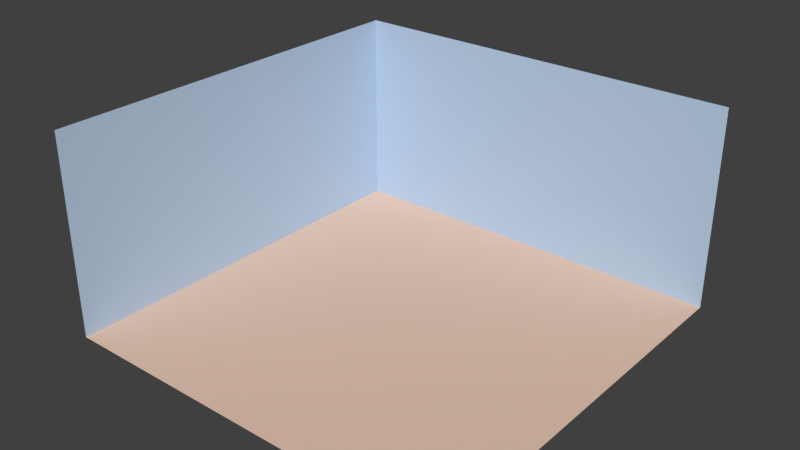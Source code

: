 # Source: stage.blend  (saved by Blender 2.76.0; exported with 4.5.12 LTS)
import bpy
from mathutils import Matrix  # noqa: F401  (used for matrix-valued properties, if any)

bpy.ops.wm.read_factory_settings(use_empty=True)
scene = bpy.context.scene
scene.name = 'Scene'

# ---- collections
col_collection_1 = bpy.data.collections.new('Collection 1'); scene.collection.children.link(col_collection_1)

# ---- materials (node trees are filled in below, after node groups)
mat_floormaterial = bpy.data.materials.new('FloorMaterial')
mat_floormaterial.alpha_threshold = 0.0
mat_floormaterial.use_transparent_shadow = False
mat_floormaterial.diffuse_color = (0.8, 0.5679, 0.4413, 1.0)
mat_floormaterial.roughness = 0.5
mat_wallmaterial = bpy.data.materials.new('WallMaterial')
mat_wallmaterial.alpha_threshold = 0.0
mat_wallmaterial.use_transparent_shadow = False
mat_wallmaterial.diffuse_color = (0.4798, 0.6195, 0.8, 1.0)
mat_wallmaterial.roughness = 0.5

# ---- material node trees

# ---- world
world_world = bpy.data.worlds.new('World'); scene.world = world_world
world_world.color = (0.05088, 0.05088, 0.05088)
world_world.use_sun_shadow = False
world_world.sun_shadow_jitter_overblur = 0.0
world_world.cycles.sampling_method = 'MANUAL'
world_world.cycles.sample_map_resolution = 256

# ---- meshes
me_plane = bpy.data.meshes.new('Plane')
me_plane.from_pydata([(-1.0, -1.0, 0.0), (1.0, -1.0, 0.0), (-1.0, 1.0, 0.0), (1.0, 1.0, 0.0), (-1.0, 1.0, 1.0), (1.0, 1.0, 1.0), (-1.0, -1.0, 1.0), (-1.0, 1.0, 1.0)], [], [(0, 1, 3, 2), (2, 3, 5, 4), (0, 2, 7, 6)])
me_plane.polygons.foreach_set('material_index', [0, 1, 1])
me_plane.materials.append(mat_floormaterial)
me_plane.materials.append(mat_wallmaterial)
me_plane.use_remesh_preserve_volume = False
me_plane.use_remesh_preserve_attributes = False
me_plane.use_mirror_vertex_groups = False
me_plane.update()

# ---- objects
ob_floor = bpy.data.objects.new('Floor', me_plane)

# ---- transforms, parenting, visibility, modifiers, constraints
ob_floor.location = (0.0, 0.0, 0.0)
ob_floor.scale = (10.0, 10.0, 10.0)
ob_floor.lineart.crease_threshold = 0.0

# ---- collection membership
col_collection_1.objects.link(ob_floor)

# ---- scene / render settings (as saved in the file)
scene.frame_start = 1; scene.frame_end = 250; scene.frame_set(1)
scene.render.engine = 'BLENDER_EEVEE_NEXT'
scene.render.resolution_percentage = 50
scene.render.dither_intensity = 0.0
scene.cycles.use_denoising = False
scene.cycles.samples = 10
scene.cycles.sampling_pattern = 'TABULATED_SOBOL'
scene.cycles.light_sampling_threshold = 0.0
scene.cycles.use_adaptive_sampling = False
scene.cycles.use_light_tree = False
scene.cycles.blur_glossy = 0.0
scene.cycles.pixel_filter_type = 'GAUSSIAN'
scene.cycles.sample_clamp_indirect = 0.0
scene.view_settings.view_transform = 'Standard'
bpy.context.view_layer.update()

# ---- added for rendering (the .blend has no active camera and no usable light): camera, sun
cam_auto = bpy.data.cameras.new('AutoCamera')
cam_auto.lens = 50.0
cam_auto.sensor_width = 36.0
cam_auto.clip_end = 1000.0
ob_auto_camera = bpy.data.objects.new('AutoCamera', cam_auto)
scene.collection.objects.link(ob_auto_camera)
ob_auto_camera.location = (27.7567, -33.3081, 27.2054)
ob_auto_camera.rotation_euler = (1.09748, -7.21219e-08, 0.694738)
scene.camera = ob_auto_camera
light_auto_sun = bpy.data.lights.new('AutoSun', 'SUN')
light_auto_sun.energy = 3.0
light_auto_sun.angle = 0.0523599
ob_auto_sun = bpy.data.objects.new('AutoSun', light_auto_sun)
scene.collection.objects.link(ob_auto_sun)
ob_auto_sun.rotation_euler = (0.872665, 0.174533, 0.523599)
bpy.context.view_layer.update()
